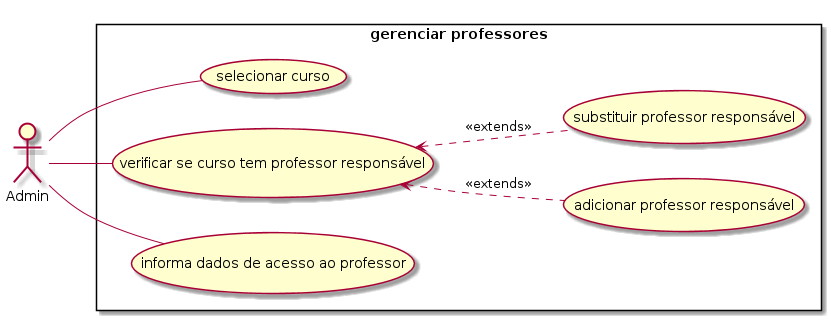

The diagram above was rendered by PlantUML. Its source (embedded in the PNG):
@startuml
left to right direction
skinparam packgestyle rectangle
actor Admin
rectangle "gerenciar professores" {
  Admin -- (selecionar curso)
  Admin -- (verificar se curso tem professor responsável)
  (verificar se curso tem professor responsável) <.. (adicionar professor responsável): <<extends>>
  (verificar se curso tem professor responsável) <.. (substituir professor responsável): <<extends>>
  Admin -- (informa dados de acesso ao professor)
}
@enduml